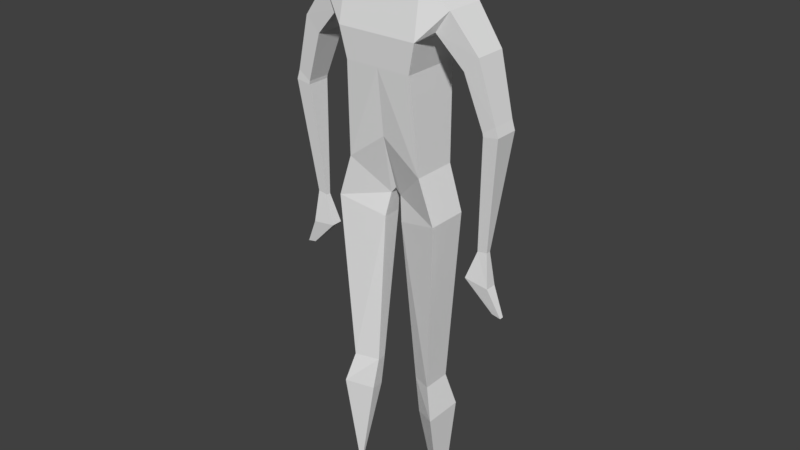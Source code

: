 # Source: shadow_puppet_man.blend  (saved by Blender 2.78.0; exported with 4.5.12 LTS)
import bpy
from mathutils import Matrix  # noqa: F401  (used for matrix-valued properties, if any)

bpy.ops.wm.read_factory_settings(use_empty=True)
scene = bpy.context.scene
scene.name = 'Scene'

# ---- collections
col_collection_1 = bpy.data.collections.new('Collection 1'); scene.collection.children.link(col_collection_1)

# ---- world
world_world = bpy.data.worlds.new('World'); scene.world = world_world
world_world.color = (0.05088, 0.05088, 0.05088)
world_world.use_sun_shadow = False
world_world.sun_shadow_jitter_overblur = 0.0
world_world.cycles.sampling_method = 'MANUAL'

# ---- meshes
me_cylinder = bpy.data.meshes.new('Cylinder')
me_cylinder.from_pydata([(-0.4448, 0.007954, 0.7642), (-0.4107, 0.007954, 0.771), (-0.4107, -0.007954, 0.771), (-0.4448, -0.007954, 0.7642), (-0.3958, 0.02139, 0.8664), (-0.3033, 0.02139, 0.8792), (-0.3033, -0.02139, 0.8792), (-0.3958, -0.02139, 0.8664), (-0.3426, -0.008746, 0.9881), (-0.3426, 0.008746, 0.9881), (-0.3804, -0.008746, 0.9939), (-0.3804, 0.008746, 0.9939), (-0.4306, -0.04536, 1.427), (-0.4306, 0.04536, 1.427), (-0.3736, -0.04536, 1.418), (-0.3736, 0.04536, 1.418), (-0.4191, 0.04536, 1.463), (-0.3713, 0.04536, 1.431), (-0.3713, -0.04536, 1.431), (-0.4191, -0.04536, 1.463), (-0.3587, -0.06046, 1.675), (-0.3047, -0.06046, 1.62), (-0.3587, 0.06046, 1.675), (-0.3047, 0.06046, 1.62), (-0.2571, 0.07477, 1.805), (-0.2571, -0.07477, 1.805), (-0.2033, -0.07477, 1.727), (-0.2033, 0.07477, 1.727), (-0.1553, -0.1198, 1.694), (-0.1553, 0.1198, 1.694), (0.0, 0.0, 1.125), (-0.1296, 0.0, 1.581), (-0.2571, 0.0, 1.805), (-0.3587, 7.451e-09, 1.675), (-0.02017, 0.02115, 1.101), (-0.02017, -0.02115, 1.101), (-0.4107, 9.319e-09, 0.771), (-0.1496, -0.08511, 1.224), (-0.02017, 2.018e-08, 1.101), (-0.1496, 0.08511, 1.224), (-0.1489, 0.08323, 1.884), (-0.2033, 0.0, 1.727), (-0.1489, -0.08323, 1.884), (-0.3047, 7.451e-09, 1.62), (-0.1296, 0.1136, 1.581), (-0.1489, 0.0, 1.884), (-0.1296, -0.1136, 1.581), (-0.1496, 2.018e-08, 1.224), (0.0, -0.1198, 1.694), (0.0, 0.02115, 1.125), (0.0, -0.02115, 1.125), (0.0, -0.08323, 1.884), (0.0, 0.08323, 1.884), (0.0, -0.08511, 1.335), (0.0, 0.1198, 1.694), (0.0, 0.1136, 1.581), (0.0, -0.1136, 1.581), (0.0, 0.08511, 1.335), (-0.2071, -0.07955, 1.058), (-0.03608, -0.03548, 1.009), (-0.2071, 0.07955, 1.058), (-0.03608, 0.03548, 1.009), (-0.1734, -0.05509, 0.3875), (-0.09011, -0.01674, 0.3765), (-0.1734, 0.05509, 0.3875), (-0.09011, 0.01674, 0.3765), (-0.2042, -0.01101, -0.136), (-0.1919, -0.003345, -0.1382), (-0.2042, 0.01101, -0.136), (-0.1919, 0.003345, -0.1382), (-0.1128, -0.02352, 0.2384), (-0.1128, 0.02352, 0.2384), (-0.2073, 0.07742, 0.2629), (-0.2073, -0.07742, 0.2629), (0.0, -0.02447, 1.916), (-0.3426, 7.695e-09, 0.9881), (-0.1553, 0.0, 1.694), (-0.04536, 0.02447, 1.916), (-0.04536, -0.02447, 1.916), (0.0, 0.02447, 1.916), (0.0, -0.01442, 2.081), (-0.4191, 9.512e-09, 1.463), (-0.3736, 9.512e-09, 1.418), (-0.04636, 0.02969, 2.081), (-0.04636, -0.01442, 2.081), (0.0, 0.02969, 2.081), (0.0, 0.04886, 1.952), (-0.4306, 9.512e-09, 1.427), (-0.3804, 7.695e-09, 0.9939), (0.0, -0.04886, 1.952), (-0.0607, -0.04886, 1.952), (-0.0607, 0.04886, 1.952), (-0.3713, 9.512e-09, 1.431), (-0.3958, 8.778e-09, 0.8664), (-0.4448, 9.319e-09, 0.7642), (-0.3033, 8.778e-09, 0.8792), (-0.1128, 4.998e-08, 0.2384), (-0.2073, 4.998e-08, 0.2629), (-0.1919, 5.155e-08, -0.1382), (-0.2042, 5.176e-08, -0.136), (-0.09011, 4.998e-08, 0.3765), (-0.1734, 5.371e-08, 0.3875), (-0.03608, 2.391e-08, 1.009), (-0.2071, 2.763e-08, 1.058), (-0.04536, 3.725e-09, 1.916), (-0.04636, -0.001293, 2.081), (0.0, -0.001293, 2.081), (-0.0607, 3.725e-09, 1.952), (-0.04636, -0.02812, 2.081), (0.0, -0.02812, 2.081), (0.0, -0.07046, 1.952), (-0.0607, -0.07046, 1.952), (-0.06056, 3.725e-09, 2.019), (0.0, 0.04886, 2.019), (-0.06056, -0.04886, 2.019), (-0.06056, 0.04886, 2.019), (0.0, -0.07046, 2.019), (-0.06056, -0.07046, 2.019)], [], [(21, 20, 19, 18), (14, 12, 10, 8), (88, 11, 4, 93), (75, 8, 6, 95), (94, 36, 2, 3), (95, 6, 2, 36), (8, 10, 7, 6), (13, 15, 9, 11), (28, 42, 25, 26), (76, 28, 26, 41), (33, 22, 16, 81), (32, 24, 22, 33), (81, 16, 13, 87), (16, 17, 15, 13), (41, 26, 21, 43), (4, 5, 1, 0), (55, 44, 29, 54), (43, 21, 18, 92), (92, 18, 14, 82), (30, 38, 34, 49), (53, 37, 35, 50), (42, 45, 32, 25), (19, 81, 87, 12), (87, 13, 11, 88), (50, 35, 38, 30), (76, 31, 46, 28), (29, 76, 41, 27), (11, 9, 5, 4), (93, 4, 0, 94), (45, 40, 24, 32), (51, 42, 28, 48), (7, 93, 94, 3), (42, 51, 74, 78), (12, 87, 88, 10), (48, 28, 46, 56), (26, 25, 20, 21), (24, 27, 23, 22), (40, 29, 27, 24), (56, 46, 37, 53), (39, 34, 61, 60), (31, 44, 39, 47), (22, 23, 17, 16), (6, 7, 3, 2), (82, 14, 8, 75), (18, 19, 12, 14), (54, 29, 40, 52), (25, 32, 33, 20), (17, 92, 82, 15), (27, 41, 43, 23), (34, 38, 102, 61), (39, 57, 49, 34), (23, 43, 92, 17), (44, 55, 57, 39), (29, 44, 31, 76), (46, 31, 47, 37), (20, 33, 81, 19), (60, 61, 65, 64), (38, 35, 59, 102), (35, 37, 58, 59), (47, 39, 60, 103), (96, 70, 67, 98), (59, 58, 62, 63), (102, 59, 63, 100), (103, 60, 64, 101), (99, 68, 69, 98), (97, 72, 68, 99), (72, 71, 69, 68), (70, 73, 66, 67), (63, 62, 73, 70), (64, 65, 71, 72), (101, 64, 72, 97), (100, 63, 70, 96), (85, 83, 105, 106), (40, 45, 104, 77), (15, 82, 75, 9), (52, 40, 77, 79), (45, 42, 78, 104), (37, 47, 103, 58), (106, 105, 84, 80), (73, 97, 99, 66), (114, 90, 111, 117), (112, 114, 84, 105), (66, 99, 98, 67), (113, 115, 83, 85), (79, 77, 91, 86), (71, 96, 98, 69), (104, 78, 90, 107), (78, 74, 89, 90), (58, 103, 101, 62), (61, 102, 100, 65), (77, 104, 107, 91), (65, 100, 96, 71), (62, 101, 97, 73), (115, 112, 105, 83), (0, 1, 36, 94), (5, 95, 36, 1), (10, 88, 93, 7), (9, 75, 95, 5), (117, 116, 109, 108), (90, 89, 110, 111), (80, 84, 108, 109), (111, 110, 116, 117), (91, 107, 112, 115), (86, 91, 115, 113), (107, 90, 114, 112), (84, 114, 117, 108)])
me_cylinder.use_remesh_preserve_volume = False
me_cylinder.use_remesh_preserve_attributes = False
me_cylinder.use_mirror_vertex_groups = False
me_cylinder.update()
arm_character = bpy.data.armatures.new('Character')  # bones are not reproduced

# ---- objects
ob_character_sp = bpy.data.objects.new('Character_SP', arm_character)
ob_cylinder = bpy.data.objects.new('Cylinder', me_cylinder)

# ---- transforms, parenting, visibility, modifiers, constraints
ob_character_sp.location = (0.0, 0.0, 0.0)
ob_character_sp.show_in_front = True
ob_character_sp.lineart.crease_threshold = 0.0
ob_cylinder.parent = ob_character_sp
ob_cylinder.location = (0.0, 0.0, 0.0)
ob_cylinder.lineart.crease_threshold = 0.0
_vg = ob_cylinder.vertex_groups.new(name='Hip')
_vg.add([30, 31, 37, 39, 44, 46, 47, 49, 50, 53, 55, 56, 57], 1.0, 'REPLACE')
_vg = ob_cylinder.vertex_groups.new(name='Spine')
_vg.add([28, 29, 40, 42, 45, 48, 51, 52, 54, 74, 76, 77, 78, 79, 104], 1.0, 'REPLACE')
_vg = ob_cylinder.vertex_groups.new(name='Head')
_vg.add([80, 83, 84, 85, 86, 89, 90, 91, 105, 106, 107, 108, 109, 110, 111, 112, 113, 114, 115, 116, 117], 1.0, 'REPLACE')
_vg = ob_cylinder.vertex_groups.new(name='UpperArm.L')
_vg = ob_cylinder.vertex_groups.new(name='LowerArm.L')
_vg = ob_cylinder.vertex_groups.new(name='Hand.L')
_vg = ob_cylinder.vertex_groups.new(name='UpperArm.R')
_vg.add([16, 17, 18, 19, 20, 21, 22, 23, 24, 25, 26, 27, 32, 33, 41, 43, 81, 92], 1.0, 'REPLACE')
_vg = ob_cylinder.vertex_groups.new(name='LowerArm.R')
_vg.add([8, 9, 10, 11, 12, 13, 14, 15, 75, 82, 87, 88], 1.0, 'REPLACE')
_vg = ob_cylinder.vertex_groups.new(name='Hand.R')
_vg.add([0, 1, 2, 3, 4, 5, 6, 7, 36, 93, 94, 95], 1.0, 'REPLACE')
_vg = ob_cylinder.vertex_groups.new(name='UpperLeg.L')
_vg = ob_cylinder.vertex_groups.new(name='LowerLeg.L')
_vg = ob_cylinder.vertex_groups.new(name='UpperLeg.R')
_vg.add([34, 35, 37, 38, 39, 47, 58, 59, 60, 61, 62, 63, 64, 65, 100, 101, 102, 103], 1.0, 'REPLACE')
_vg = ob_cylinder.vertex_groups.new(name='LowerLeg.R')
_vg.add([62, 63, 64, 65, 66, 67, 68, 69, 70, 71, 72, 73, 96, 97, 98, 99, 100, 101], 1.0, 'REPLACE')
_m = ob_cylinder.modifiers.new('Mirror', 'MIRROR')
_m.use_clip = True
_m = ob_cylinder.modifiers.new('Armature', 'ARMATURE')
_m.object = ob_character_sp

# ---- collection membership
col_collection_1.objects.link(ob_character_sp)
col_collection_1.objects.link(ob_cylinder)

# ---- scene / render settings (as saved in the file)
scene.frame_start = 1; scene.frame_end = 250; scene.frame_set(1)
scene.render.engine = 'BLENDER_EEVEE_NEXT'
scene.render.resolution_percentage = 50
scene.render.dither_intensity = 0.0
scene.cycles.use_denoising = False
scene.cycles.samples = 128
scene.cycles.sampling_pattern = 'TABULATED_SOBOL'
scene.cycles.light_sampling_threshold = 0.0
scene.cycles.use_adaptive_sampling = False
scene.cycles.use_light_tree = False
scene.cycles.blur_glossy = 0.0
scene.cycles.sample_clamp_indirect = 0.0
scene.view_settings.view_transform = 'Standard'
bpy.context.view_layer.update()

# ---- added for rendering (the .blend has no active camera and no usable light): camera, sun
cam_auto = bpy.data.cameras.new('AutoCamera')
cam_auto.lens = 50.0
cam_auto.sensor_width = 36.0
cam_auto.clip_end = 1000.0
ob_auto_camera = bpy.data.objects.new('AutoCamera', cam_auto)
scene.collection.objects.link(ob_auto_camera)
ob_auto_camera.location = (2.22295, -2.66754, 2.74968)
ob_auto_camera.rotation_euler = (1.09748, -7.21219e-08, 0.694738)
scene.camera = ob_auto_camera
light_auto_sun = bpy.data.lights.new('AutoSun', 'SUN')
light_auto_sun.energy = 3.0
light_auto_sun.angle = 0.0523599
ob_auto_sun = bpy.data.objects.new('AutoSun', light_auto_sun)
scene.collection.objects.link(ob_auto_sun)
ob_auto_sun.rotation_euler = (0.872665, 0.174533, 0.523599)
bpy.context.view_layer.update()
